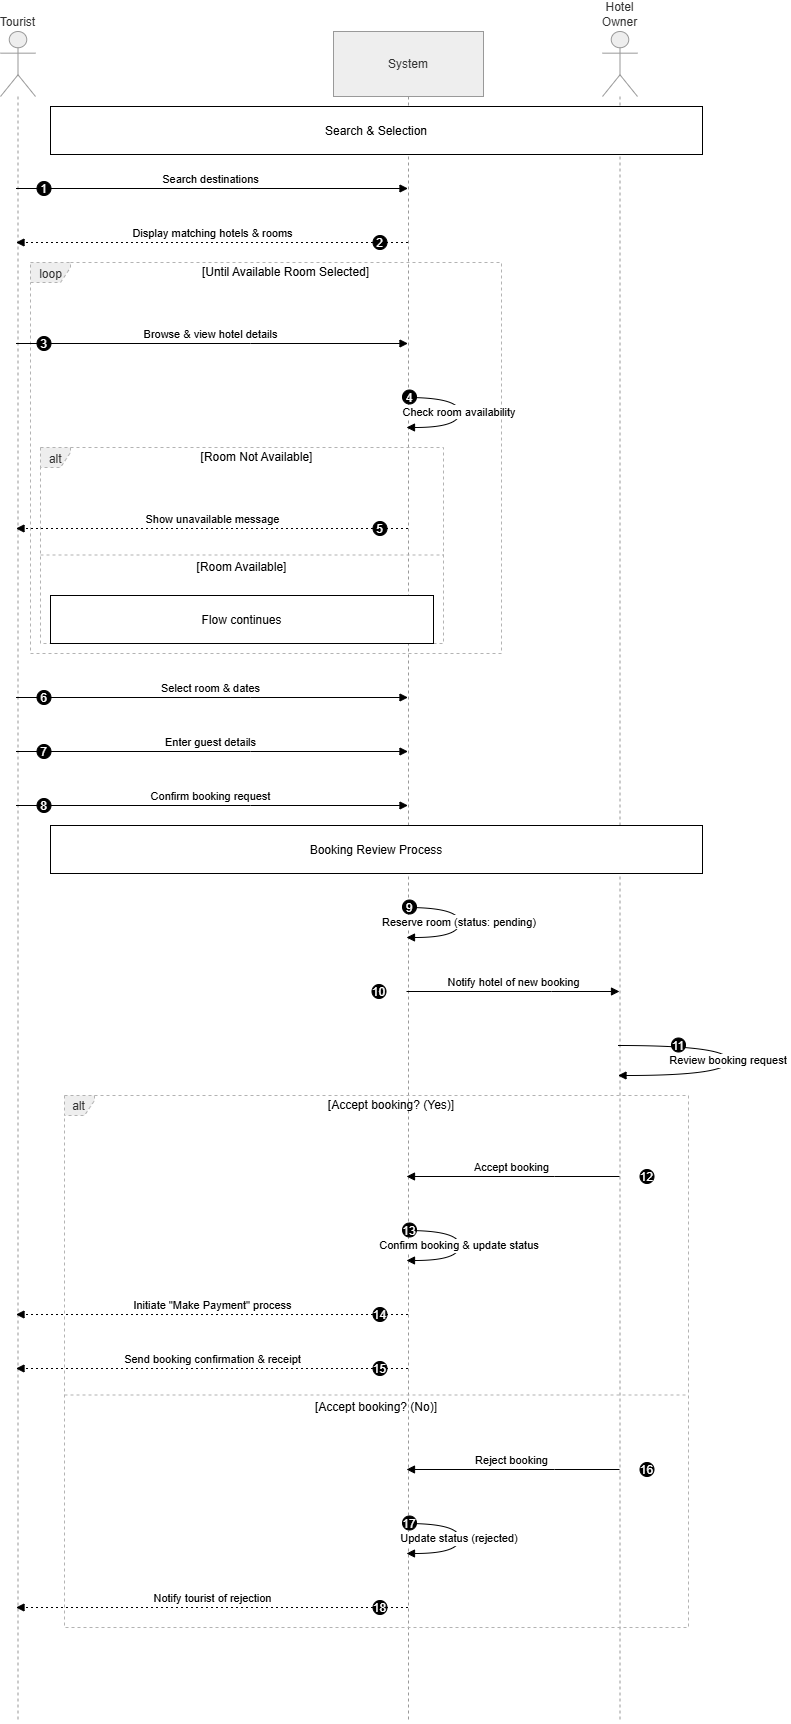

The diagram above was exported from draw.io. Its source (the exported page's mxGraphModel, read from the mxfile embedded in the PNG):
<mxGraphModel dx="2575" dy="2899" grid="1" gridSize="10" guides="1" tooltips="1" connect="1" arrows="1" fold="1" page="1" pageScale="1" pageWidth="827" pageHeight="1169" math="0" shadow="0">
  <root>
    <mxCell id="0" />
    <mxCell id="1" parent="0" />
    <mxCell id="aY-_hU7RZXMRXVkHPnDB-1" parent="1" style="shape=umlLifeline;perimeter=lifelinePerimeter;whiteSpace=wrap;container=1;dropTarget=0;collapsible=0;recursiveResize=0;outlineConnect=0;portConstraint=eastwest;newEdgeStyle={&quot;edgeStyle&quot;:&quot;elbowEdgeStyle&quot;,&quot;elbow&quot;:&quot;vertical&quot;,&quot;curved&quot;:0,&quot;rounded&quot;:0};participant=umlActor;verticalAlign=bottom;labelPosition=center;verticalLabelPosition=top;align=center;size=65;fillColor=light-dark(#eeeeee,#1f2020);strokeColor=light-dark(#999999,#cccccc);fontColor=light-dark(#333333,#cccccc);" value="Tourist" vertex="1">
      <mxGeometry height="1691" width="35" x="20" y="20" as="geometry" />
    </mxCell>
    <mxCell id="aY-_hU7RZXMRXVkHPnDB-2" parent="1" style="shape=umlLifeline;perimeter=lifelinePerimeter;whiteSpace=wrap;container=1;dropTarget=0;collapsible=0;recursiveResize=0;outlineConnect=0;portConstraint=eastwest;newEdgeStyle={&quot;edgeStyle&quot;:&quot;elbowEdgeStyle&quot;,&quot;elbow&quot;:&quot;vertical&quot;,&quot;curved&quot;:0,&quot;rounded&quot;:0};size=65;fillColor=light-dark(#eeeeee,#1f2020);strokeColor=light-dark(#999999,#cccccc);fontColor=light-dark(#333333,#cccccc);" value="System" vertex="1">
      <mxGeometry height="1691" width="150" x="353" y="20" as="geometry" />
    </mxCell>
    <mxCell id="aY-_hU7RZXMRXVkHPnDB-3" parent="1" style="shape=umlLifeline;perimeter=lifelinePerimeter;whiteSpace=wrap;container=1;dropTarget=0;collapsible=0;recursiveResize=0;outlineConnect=0;portConstraint=eastwest;newEdgeStyle={&quot;edgeStyle&quot;:&quot;elbowEdgeStyle&quot;,&quot;elbow&quot;:&quot;vertical&quot;,&quot;curved&quot;:0,&quot;rounded&quot;:0};participant=umlActor;verticalAlign=bottom;labelPosition=center;verticalLabelPosition=top;align=center;size=65;fillColor=light-dark(#eeeeee,#1f2020);strokeColor=light-dark(#999999,#cccccc);fontColor=light-dark(#333333,#cccccc);" value="Hotel Owner" vertex="1">
      <mxGeometry height="1691" width="35" x="622" y="20" as="geometry" />
    </mxCell>
    <mxCell id="aY-_hU7RZXMRXVkHPnDB-4" parent="1" style="shape=umlFrame;dashed=1;pointerEvents=0;dropTarget=0;strokeColor=#B3B3B3;height=20;width=30;fillColor=light-dark(#eeeeee,#1f2020);fontColor=light-dark(#333333,#cccccc);" value="alt" vertex="1">
      <mxGeometry height="196" width="403" x="60" y="436" as="geometry" />
    </mxCell>
    <mxCell id="aY-_hU7RZXMRXVkHPnDB-5" parent="aY-_hU7RZXMRXVkHPnDB-4" style="text;strokeColor=none;fillColor=none;align=center;verticalAlign=middle;whiteSpace=wrap;" value="[Room Not Available]" vertex="1">
      <mxGeometry height="20" width="373" x="30" as="geometry" />
    </mxCell>
    <mxCell id="aY-_hU7RZXMRXVkHPnDB-6" parent="aY-_hU7RZXMRXVkHPnDB-4" style="shape=line;dashed=1;whiteSpace=wrap;verticalAlign=top;labelPosition=center;verticalLabelPosition=middle;align=center;strokeColor=#B3B3B3;" value="[Room Available]" vertex="1">
      <mxGeometry height="3" width="403" y="106" as="geometry" />
    </mxCell>
    <mxCell id="aY-_hU7RZXMRXVkHPnDB-7" parent="1" style="shape=umlFrame;dashed=1;pointerEvents=0;dropTarget=0;strokeColor=#B3B3B3;height=20;width=40;fillColor=light-dark(#eeeeee,#1f2020);fontColor=light-dark(#333333,#cccccc);" value="loop" vertex="1">
      <mxGeometry height="391" width="471" x="50" y="251" as="geometry" />
    </mxCell>
    <mxCell id="aY-_hU7RZXMRXVkHPnDB-8" parent="aY-_hU7RZXMRXVkHPnDB-7" style="text;strokeColor=none;fillColor=none;align=center;verticalAlign=middle;whiteSpace=wrap;" value="[Until Available Room Selected]" vertex="1">
      <mxGeometry height="20" width="431" x="40" as="geometry" />
    </mxCell>
    <mxCell id="aY-_hU7RZXMRXVkHPnDB-9" parent="1" style="shape=umlFrame;dashed=1;pointerEvents=0;dropTarget=0;strokeColor=#B3B3B3;height=20;width=30;fillColor=light-dark(#eeeeee,#1f2020);fontColor=light-dark(#333333,#cccccc);" value="alt" vertex="1">
      <mxGeometry height="532" width="624" x="84" y="1084" as="geometry" />
    </mxCell>
    <mxCell id="aY-_hU7RZXMRXVkHPnDB-10" parent="aY-_hU7RZXMRXVkHPnDB-9" style="text;strokeColor=none;fillColor=none;align=center;verticalAlign=middle;whiteSpace=wrap;" value="[Accept booking? (Yes)]" vertex="1">
      <mxGeometry height="20" width="594" x="30" as="geometry" />
    </mxCell>
    <mxCell id="aY-_hU7RZXMRXVkHPnDB-11" parent="aY-_hU7RZXMRXVkHPnDB-9" style="shape=line;dashed=1;whiteSpace=wrap;verticalAlign=top;labelPosition=center;verticalLabelPosition=middle;align=center;strokeColor=#B3B3B3;" value="[Accept booking? (No)]" vertex="1">
      <mxGeometry height="3" width="624" y="298" as="geometry" />
    </mxCell>
    <mxCell id="aY-_hU7RZXMRXVkHPnDB-12" edge="1" parent="1" source="aY-_hU7RZXMRXVkHPnDB-1" style="verticalAlign=bottom;edgeStyle=elbowEdgeStyle;elbow=vertical;curved=0;rounded=0;endArrow=block;" target="aY-_hU7RZXMRXVkHPnDB-2" value="Search destinations">
      <mxGeometry relative="1" as="geometry">
        <Array as="points">
          <mxPoint x="270" y="177" />
        </Array>
      </mxGeometry>
    </mxCell>
    <mxCell id="aY-_hU7RZXMRXVkHPnDB-13" parent="aY-_hU7RZXMRXVkHPnDB-12" style="ellipse;aspect=fixed;fillColor=#000000;align=center;fontColor=#FFFFFF;" value="1" vertex="1">
      <mxGeometry height="14" relative="1" width="14" as="geometry">
        <mxPoint x="-174" y="-7" as="offset" />
      </mxGeometry>
    </mxCell>
    <mxCell id="aY-_hU7RZXMRXVkHPnDB-14" edge="1" parent="1" source="aY-_hU7RZXMRXVkHPnDB-2" style="verticalAlign=bottom;edgeStyle=elbowEdgeStyle;elbow=vertical;curved=0;rounded=0;dashed=1;dashPattern=2 3;endArrow=block;" target="aY-_hU7RZXMRXVkHPnDB-1" value="Display matching hotels &amp; rooms">
      <mxGeometry relative="1" as="geometry">
        <Array as="points">
          <mxPoint x="273" y="231" />
        </Array>
      </mxGeometry>
    </mxCell>
    <mxCell id="aY-_hU7RZXMRXVkHPnDB-15" parent="aY-_hU7RZXMRXVkHPnDB-14" style="ellipse;aspect=fixed;fillColor=#000000;align=center;fontColor=#FFFFFF;" value="2" vertex="1">
      <mxGeometry height="14" relative="1" width="14" as="geometry">
        <mxPoint x="160" y="-7" as="offset" />
      </mxGeometry>
    </mxCell>
    <mxCell id="aY-_hU7RZXMRXVkHPnDB-16" edge="1" parent="1" source="aY-_hU7RZXMRXVkHPnDB-1" style="verticalAlign=bottom;edgeStyle=elbowEdgeStyle;elbow=vertical;curved=0;rounded=0;endArrow=block;" target="aY-_hU7RZXMRXVkHPnDB-2" value="Browse &amp; view hotel details">
      <mxGeometry relative="1" as="geometry">
        <Array as="points">
          <mxPoint x="270" y="332" />
        </Array>
      </mxGeometry>
    </mxCell>
    <mxCell id="aY-_hU7RZXMRXVkHPnDB-17" parent="aY-_hU7RZXMRXVkHPnDB-16" style="ellipse;aspect=fixed;fillColor=#000000;align=center;fontColor=#FFFFFF;" value="3" vertex="1">
      <mxGeometry height="14" relative="1" width="14" as="geometry">
        <mxPoint x="-174" y="-7" as="offset" />
      </mxGeometry>
    </mxCell>
    <mxCell id="aY-_hU7RZXMRXVkHPnDB-18" edge="1" parent="1" source="aY-_hU7RZXMRXVkHPnDB-2" style="curved=1;endArrow=block;rounded=0;" target="aY-_hU7RZXMRXVkHPnDB-2" value="Check room availability">
      <mxGeometry relative="1" as="geometry">
        <Array as="points">
          <mxPoint x="479" y="386" />
          <mxPoint x="479" y="416" />
        </Array>
      </mxGeometry>
    </mxCell>
    <mxCell id="aY-_hU7RZXMRXVkHPnDB-19" parent="aY-_hU7RZXMRXVkHPnDB-18" style="ellipse;aspect=fixed;fillColor=#000000;align=center;fontColor=#FFFFFF;" value="4" vertex="1">
      <mxGeometry height="14" relative="1" width="14" as="geometry">
        <mxPoint x="-57" y="-22" as="offset" />
      </mxGeometry>
    </mxCell>
    <mxCell id="aY-_hU7RZXMRXVkHPnDB-20" edge="1" parent="1" source="aY-_hU7RZXMRXVkHPnDB-2" style="verticalAlign=bottom;edgeStyle=elbowEdgeStyle;elbow=vertical;curved=0;rounded=0;dashed=1;dashPattern=2 3;endArrow=block;" target="aY-_hU7RZXMRXVkHPnDB-1" value="Show unavailable message">
      <mxGeometry relative="1" as="geometry">
        <Array as="points">
          <mxPoint x="273" y="517" />
        </Array>
      </mxGeometry>
    </mxCell>
    <mxCell id="aY-_hU7RZXMRXVkHPnDB-21" parent="aY-_hU7RZXMRXVkHPnDB-20" style="ellipse;aspect=fixed;fillColor=#000000;align=center;fontColor=#FFFFFF;" value="5" vertex="1">
      <mxGeometry height="14" relative="1" width="14" as="geometry">
        <mxPoint x="160" y="-7" as="offset" />
      </mxGeometry>
    </mxCell>
    <mxCell id="aY-_hU7RZXMRXVkHPnDB-22" edge="1" parent="1" source="aY-_hU7RZXMRXVkHPnDB-1" style="verticalAlign=bottom;edgeStyle=elbowEdgeStyle;elbow=vertical;curved=0;rounded=0;endArrow=block;" target="aY-_hU7RZXMRXVkHPnDB-2" value="Select room &amp; dates">
      <mxGeometry relative="1" as="geometry">
        <Array as="points">
          <mxPoint x="270" y="686" />
        </Array>
      </mxGeometry>
    </mxCell>
    <mxCell id="aY-_hU7RZXMRXVkHPnDB-23" parent="aY-_hU7RZXMRXVkHPnDB-22" style="ellipse;aspect=fixed;fillColor=#000000;align=center;fontColor=#FFFFFF;" value="6" vertex="1">
      <mxGeometry height="14" relative="1" width="14" as="geometry">
        <mxPoint x="-174" y="-7" as="offset" />
      </mxGeometry>
    </mxCell>
    <mxCell id="aY-_hU7RZXMRXVkHPnDB-24" edge="1" parent="1" source="aY-_hU7RZXMRXVkHPnDB-1" style="verticalAlign=bottom;edgeStyle=elbowEdgeStyle;elbow=vertical;curved=0;rounded=0;endArrow=block;" target="aY-_hU7RZXMRXVkHPnDB-2" value="Enter guest details">
      <mxGeometry relative="1" as="geometry">
        <Array as="points">
          <mxPoint x="270" y="740" />
        </Array>
      </mxGeometry>
    </mxCell>
    <mxCell id="aY-_hU7RZXMRXVkHPnDB-25" parent="aY-_hU7RZXMRXVkHPnDB-24" style="ellipse;aspect=fixed;fillColor=#000000;align=center;fontColor=#FFFFFF;" value="7" vertex="1">
      <mxGeometry height="14" relative="1" width="14" as="geometry">
        <mxPoint x="-174" y="-7" as="offset" />
      </mxGeometry>
    </mxCell>
    <mxCell id="aY-_hU7RZXMRXVkHPnDB-26" edge="1" parent="1" source="aY-_hU7RZXMRXVkHPnDB-1" style="verticalAlign=bottom;edgeStyle=elbowEdgeStyle;elbow=vertical;curved=0;rounded=0;endArrow=block;" target="aY-_hU7RZXMRXVkHPnDB-2" value="Confirm booking request">
      <mxGeometry relative="1" as="geometry">
        <Array as="points">
          <mxPoint x="270" y="794" />
        </Array>
      </mxGeometry>
    </mxCell>
    <mxCell id="aY-_hU7RZXMRXVkHPnDB-27" parent="aY-_hU7RZXMRXVkHPnDB-26" style="ellipse;aspect=fixed;fillColor=#000000;align=center;fontColor=#FFFFFF;" value="8" vertex="1">
      <mxGeometry height="14" relative="1" width="14" as="geometry">
        <mxPoint x="-174" y="-7" as="offset" />
      </mxGeometry>
    </mxCell>
    <mxCell id="aY-_hU7RZXMRXVkHPnDB-28" edge="1" parent="1" source="aY-_hU7RZXMRXVkHPnDB-2" style="curved=1;endArrow=block;rounded=0;" target="aY-_hU7RZXMRXVkHPnDB-2" value="Reserve room (status: pending)">
      <mxGeometry relative="1" as="geometry">
        <Array as="points">
          <mxPoint x="479" y="896" />
          <mxPoint x="479" y="926" />
        </Array>
      </mxGeometry>
    </mxCell>
    <mxCell id="aY-_hU7RZXMRXVkHPnDB-29" parent="aY-_hU7RZXMRXVkHPnDB-28" style="ellipse;aspect=fixed;fillColor=#000000;align=center;fontColor=#FFFFFF;" value="9" vertex="1">
      <mxGeometry height="14" relative="1" width="14" as="geometry">
        <mxPoint x="-57" y="-22" as="offset" />
      </mxGeometry>
    </mxCell>
    <mxCell id="aY-_hU7RZXMRXVkHPnDB-30" edge="1" parent="1" source="aY-_hU7RZXMRXVkHPnDB-2" style="verticalAlign=bottom;edgeStyle=elbowEdgeStyle;elbow=vertical;curved=0;rounded=0;endArrow=block;" target="aY-_hU7RZXMRXVkHPnDB-3" value="Notify hotel of new booking">
      <mxGeometry relative="1" as="geometry">
        <Array as="points">
          <mxPoint x="571" y="980" />
        </Array>
      </mxGeometry>
    </mxCell>
    <mxCell id="aY-_hU7RZXMRXVkHPnDB-31" parent="aY-_hU7RZXMRXVkHPnDB-30" style="ellipse;aspect=fixed;fillColor=#000000;align=center;fontColor=#FFFFFF;" value="10" vertex="1">
      <mxGeometry height="14" relative="1" width="14" as="geometry">
        <mxPoint x="-142" y="-7" as="offset" />
      </mxGeometry>
    </mxCell>
    <mxCell id="aY-_hU7RZXMRXVkHPnDB-32" edge="1" parent="1" source="aY-_hU7RZXMRXVkHPnDB-3" style="curved=1;endArrow=block;rounded=0;" target="aY-_hU7RZXMRXVkHPnDB-3" value="Review booking request">
      <mxGeometry relative="1" as="geometry">
        <Array as="points">
          <mxPoint x="748" y="1034" />
          <mxPoint x="748" y="1064" />
        </Array>
      </mxGeometry>
    </mxCell>
    <mxCell id="aY-_hU7RZXMRXVkHPnDB-33" parent="aY-_hU7RZXMRXVkHPnDB-32" style="ellipse;aspect=fixed;fillColor=#000000;align=center;fontColor=#FFFFFF;" value="11" vertex="1">
      <mxGeometry height="14" relative="1" width="14" as="geometry">
        <mxPoint x="-57" y="-22" as="offset" />
      </mxGeometry>
    </mxCell>
    <mxCell id="aY-_hU7RZXMRXVkHPnDB-34" edge="1" parent="1" source="aY-_hU7RZXMRXVkHPnDB-3" style="verticalAlign=bottom;edgeStyle=elbowEdgeStyle;elbow=vertical;curved=0;rounded=0;endArrow=block;" target="aY-_hU7RZXMRXVkHPnDB-2" value="Accept booking">
      <mxGeometry relative="1" as="geometry">
        <Array as="points">
          <mxPoint x="574" y="1165" />
        </Array>
      </mxGeometry>
    </mxCell>
    <mxCell id="aY-_hU7RZXMRXVkHPnDB-35" parent="aY-_hU7RZXMRXVkHPnDB-34" style="ellipse;aspect=fixed;fillColor=#000000;align=center;fontColor=#FFFFFF;" value="12" vertex="1">
      <mxGeometry height="14" relative="1" width="14" as="geometry">
        <mxPoint x="128" y="-7" as="offset" />
      </mxGeometry>
    </mxCell>
    <mxCell id="aY-_hU7RZXMRXVkHPnDB-36" edge="1" parent="1" source="aY-_hU7RZXMRXVkHPnDB-2" style="curved=1;endArrow=block;rounded=0;" target="aY-_hU7RZXMRXVkHPnDB-2" value="Confirm booking &amp; update status">
      <mxGeometry relative="1" as="geometry">
        <Array as="points">
          <mxPoint x="479" y="1219" />
          <mxPoint x="479" y="1249" />
        </Array>
      </mxGeometry>
    </mxCell>
    <mxCell id="aY-_hU7RZXMRXVkHPnDB-37" parent="aY-_hU7RZXMRXVkHPnDB-36" style="ellipse;aspect=fixed;fillColor=#000000;align=center;fontColor=#FFFFFF;" value="13" vertex="1">
      <mxGeometry height="14" relative="1" width="14" as="geometry">
        <mxPoint x="-57" y="-22" as="offset" />
      </mxGeometry>
    </mxCell>
    <mxCell id="aY-_hU7RZXMRXVkHPnDB-38" edge="1" parent="1" source="aY-_hU7RZXMRXVkHPnDB-2" style="verticalAlign=bottom;edgeStyle=elbowEdgeStyle;elbow=vertical;curved=0;rounded=0;dashed=1;dashPattern=2 3;endArrow=block;" target="aY-_hU7RZXMRXVkHPnDB-1" value="Initiate &quot;Make Payment&quot; process">
      <mxGeometry relative="1" as="geometry">
        <Array as="points">
          <mxPoint x="273" y="1303" />
        </Array>
      </mxGeometry>
    </mxCell>
    <mxCell id="aY-_hU7RZXMRXVkHPnDB-39" parent="aY-_hU7RZXMRXVkHPnDB-38" style="ellipse;aspect=fixed;fillColor=#000000;align=center;fontColor=#FFFFFF;" value="14" vertex="1">
      <mxGeometry height="14" relative="1" width="14" as="geometry">
        <mxPoint x="160" y="-7" as="offset" />
      </mxGeometry>
    </mxCell>
    <mxCell id="aY-_hU7RZXMRXVkHPnDB-40" edge="1" parent="1" source="aY-_hU7RZXMRXVkHPnDB-2" style="verticalAlign=bottom;edgeStyle=elbowEdgeStyle;elbow=vertical;curved=0;rounded=0;dashed=1;dashPattern=2 3;endArrow=block;" target="aY-_hU7RZXMRXVkHPnDB-1" value="Send booking confirmation &amp; receipt">
      <mxGeometry relative="1" as="geometry">
        <Array as="points">
          <mxPoint x="273" y="1357" />
        </Array>
      </mxGeometry>
    </mxCell>
    <mxCell id="aY-_hU7RZXMRXVkHPnDB-41" parent="aY-_hU7RZXMRXVkHPnDB-40" style="ellipse;aspect=fixed;fillColor=#000000;align=center;fontColor=#FFFFFF;" value="15" vertex="1">
      <mxGeometry height="14" relative="1" width="14" as="geometry">
        <mxPoint x="160" y="-7" as="offset" />
      </mxGeometry>
    </mxCell>
    <mxCell id="aY-_hU7RZXMRXVkHPnDB-42" edge="1" parent="1" source="aY-_hU7RZXMRXVkHPnDB-3" style="verticalAlign=bottom;edgeStyle=elbowEdgeStyle;elbow=vertical;curved=0;rounded=0;endArrow=block;" target="aY-_hU7RZXMRXVkHPnDB-2" value="Reject booking">
      <mxGeometry relative="1" as="geometry">
        <Array as="points">
          <mxPoint x="574" y="1458" />
        </Array>
      </mxGeometry>
    </mxCell>
    <mxCell id="aY-_hU7RZXMRXVkHPnDB-43" parent="aY-_hU7RZXMRXVkHPnDB-42" style="ellipse;aspect=fixed;fillColor=#000000;align=center;fontColor=#FFFFFF;" value="16" vertex="1">
      <mxGeometry height="14" relative="1" width="14" as="geometry">
        <mxPoint x="128" y="-7" as="offset" />
      </mxGeometry>
    </mxCell>
    <mxCell id="aY-_hU7RZXMRXVkHPnDB-44" edge="1" parent="1" source="aY-_hU7RZXMRXVkHPnDB-2" style="curved=1;endArrow=block;rounded=0;" target="aY-_hU7RZXMRXVkHPnDB-2" value="Update status (rejected)">
      <mxGeometry relative="1" as="geometry">
        <Array as="points">
          <mxPoint x="479" y="1512" />
          <mxPoint x="479" y="1542" />
        </Array>
      </mxGeometry>
    </mxCell>
    <mxCell id="aY-_hU7RZXMRXVkHPnDB-45" parent="aY-_hU7RZXMRXVkHPnDB-44" style="ellipse;aspect=fixed;fillColor=#000000;align=center;fontColor=#FFFFFF;" value="17" vertex="1">
      <mxGeometry height="14" relative="1" width="14" as="geometry">
        <mxPoint x="-57" y="-22" as="offset" />
      </mxGeometry>
    </mxCell>
    <mxCell id="aY-_hU7RZXMRXVkHPnDB-46" edge="1" parent="1" source="aY-_hU7RZXMRXVkHPnDB-2" style="verticalAlign=bottom;edgeStyle=elbowEdgeStyle;elbow=vertical;curved=0;rounded=0;dashed=1;dashPattern=2 3;endArrow=block;" target="aY-_hU7RZXMRXVkHPnDB-1" value="Notify tourist of rejection">
      <mxGeometry relative="1" as="geometry">
        <Array as="points">
          <mxPoint x="273" y="1596" />
        </Array>
      </mxGeometry>
    </mxCell>
    <mxCell id="aY-_hU7RZXMRXVkHPnDB-47" parent="aY-_hU7RZXMRXVkHPnDB-46" style="ellipse;aspect=fixed;fillColor=#000000;align=center;fontColor=#FFFFFF;" value="18" vertex="1">
      <mxGeometry height="14" relative="1" width="14" as="geometry">
        <mxPoint x="160" y="-7" as="offset" />
      </mxGeometry>
    </mxCell>
    <mxCell id="aY-_hU7RZXMRXVkHPnDB-48" parent="1" style="" value="Search &amp; Selection" vertex="1">
      <mxGeometry height="48" width="652" x="70" y="95" as="geometry" />
    </mxCell>
    <mxCell id="aY-_hU7RZXMRXVkHPnDB-49" parent="1" style="" value="Flow continues" vertex="1">
      <mxGeometry height="48" width="383" x="70" y="584" as="geometry" />
    </mxCell>
    <mxCell id="aY-_hU7RZXMRXVkHPnDB-50" parent="1" style="" value="Booking Review Process" vertex="1">
      <mxGeometry height="48" width="652" x="70" y="814" as="geometry" />
    </mxCell>
  </root>
</mxGraphModel>